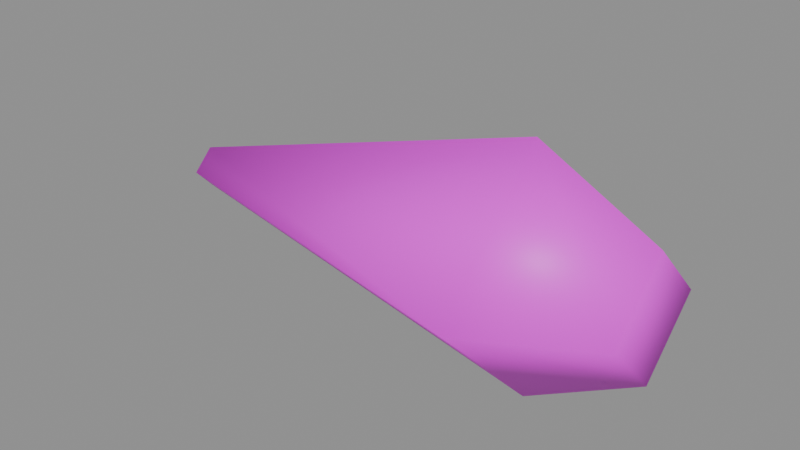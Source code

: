 # Source: zom_gib.blend  (saved by Blender 5.2.45; exported with 4.5.12 LTS)
import bpy
from mathutils import Matrix  # noqa: F401  (used for matrix-valued properties, if any)

bpy.ops.wm.read_factory_settings(use_empty=True)
scene = bpy.context.scene
scene.name = 'Scene'

# ---- collections
col_anchors = bpy.data.collections.new('anchors'); scene.collection.children.link(col_anchors)

# ---- images (referenced by path relative to the original .blend; pixels are not part of the script)
import os
ASSET_DIR = os.environ.get("B2B_ASSET_DIR", "")  # directory of the original .blend (textures are referenced by path, not embedded)
HERE = os.path.dirname(os.path.abspath(__file__))  # packed textures are extracted next to this script under _unpacked/

def load_image(name, relpath, width, height, colorspace="sRGB"):
    """Load a texture the original file referenced (path relative to the .blend, or extracted next to this script)."""
    p = next((c for c in (os.path.join(HERE, relpath), os.path.join(ASSET_DIR, relpath)) if relpath and os.path.exists(c)), "")
    if p:
        img = bpy.data.images.load(p, check_existing=True)
        img.name = name
    else:  # same state as the original file: an image datablock whose file is absent (Cycles renders it pink)
        img = bpy.data.images.new(name, width, height)
        img.source = "FILE"
        img.filepath = "//" + (relpath or name)
    img.colorspace_settings.name = colorspace
    return img
img_zom_gib_skin0 = load_image('zom_gib_skin0', 'zom_gib_skin0.png', 1024, 1024, 'sRGB')

# ---- materials (node trees are filled in below, after node groups)
mat_zom_gib = bpy.data.materials.new('zom_gib')

# ---- material node trees
mat_zom_gib.use_nodes = True; mat_zom_gib.node_tree.nodes.clear()
_N = mat_zom_gib.node_tree.nodes; _L = mat_zom_gib.node_tree.links
n0 = _N.new('ShaderNodeBsdfPrincipled'); n0.name = 'Principled BSDF'; n0.location = (-200, 100)
n0.inputs[10].default_value = 0.005
n1 = _N.new('ShaderNodeOutputMaterial'); n1.name = 'Material Output'; n1.location = (200, 100)
n2 = _N.new('ShaderNodeTexImage'); n2.name = 'Image Texture'; n2.location = (0, 0)
n2.image = img_zom_gib_skin0
n2.interpolation = 'Closest'
_L.new(n0.outputs[0], n1.inputs[0])
_L.new(n2.outputs[0], n0.inputs[0])
n1.is_active_output = True

# ---- meshes
me_zom_gib = bpy.data.meshes.new('zom_gib')
me_zom_gib.from_pydata([(2.175, -0.02581, 2.137), (2.175, 1.908, 0.1883), (4.008, 0.9486, 0.2035), (4.008, -0.02581, 1.178), (4.008, -0.02581, -0.7709), (-4.05, -0.02581, 0.2948), (2.207, -1.975, 0.2035), (4.008, -1.0, 0.2187), (-4.05, -0.3608, -0.04011), (2.207, -0.04103, -1.745), (-4.05, 0.3244, -0.05534), (-4.05, -0.02581, -0.3903)], [], [(0, 2, 1), (3, 4, 2), (5, 6, 0), (0, 7, 3), (8, 9, 6), (6, 4, 7), (10, 9, 11), (1, 4, 9), (5, 1, 10), (11, 5, 10), (2, 0, 3), (4, 3, 7), (6, 5, 8), (7, 0, 6), (9, 8, 11), (4, 6, 9), (9, 10, 1), (4, 1, 2), (1, 5, 0), (5, 11, 8)])
me_zom_gib.polygons.foreach_set('use_smooth', [True] * 20)
_uv = me_zom_gib.uv_layers.new(name='UVMap')
_uv.uv.foreach_set('vector', [0.7548, 0.7989, 0.851, 0.8967, 0.9471, 0.7011, 0.2548, 0.9402, 0.2548, 0.8533, 0.351, 0.8967, 0.7548, 0.04891, 0.5529, 0.712, 0.7548, 0.7989, 0.7548, 0.7989, 0.6587, 0.8967, 0.7548, 0.9402, 0.2163, 0.03804, 0.2548, 0.6141, 0.05288, 0.712, 0.05288, 0.712, 0.2548, 0.8533, 0.1587, 0.8967, 0.2837, 0.03804, 0.2548, 0.6141, 0.2548, 0.0163, 0.4471, 0.7011, 0.2548, 0.8533, 0.2548, 0.6141, 0.7548, 0.04891, 0.9471, 0.7011, 0.7837, 0.03804, 0.7548, 0.0163, 0.7548, 0.04891, 0.7837, 0.03804, 0.851, 0.8967, 0.7548, 0.7989, 0.7548, 0.9402, 0.2548, 0.8533, 0.2548, 0.9402, 0.1587, 0.8967, 0.5529, 0.712, 0.7548, 0.04891, 0.7163, 0.03804, 0.6587, 0.8967, 0.7548, 0.7989, 0.5529, 0.712, 0.2548, 0.6141, 0.2163, 0.03804, 0.2548, 0.0163, 0.2548, 0.8533, 0.05288, 0.712, 0.2548, 0.6141, 0.2548, 0.6141, 0.2837, 0.03804, 0.4471, 0.7011, 0.2548, 0.8533, 0.4471, 0.7011, 0.351, 0.8967, 0.9471, 0.7011, 0.7548, 0.04891, 0.7548, 0.7989, 0.7548, 0.04891, 0.7548, 0.0163, 0.7163, 0.03804])
me_zom_gib.materials.append(mat_zom_gib)
me_zom_gib.update()

# ---- objects
ob_zom_gib = bpy.data.objects.new('zom_gib', me_zom_gib)

# ---- transforms, parenting, visibility, modifiers, constraints
ob_zom_gib.location = (0.0, 0.0, 0.0)

# ---- collection membership
scene.collection.objects.link(ob_zom_gib)

# ---- scene / render settings (as saved in the file)
scene.frame_start = 1; scene.frame_end = 250; scene.frame_set(1)
scene.render.engine = 'BLENDER_EEVEE_NEXT'
scene.render.bake_bias = 0.0
scene.render.bake_samples = 0
scene.render.compositor_device = 'GPU'
scene.eevee.use_volume_custom_range = False
scene.eevee.fast_gi_thickness_near = 0.1
scene.eevee.fast_gi_thickness_far = 0.0
scene.eevee.ray_tracing_options.screen_trace_thickness = 0.1
bpy.context.view_layer.update()

# ---- added for rendering (the .blend has no active camera and no usable light): camera, sun + grey world if the file has none
cam_auto = bpy.data.cameras.new('AutoCamera')
cam_auto.lens = 50.0
cam_auto.sensor_width = 36.0
cam_auto.clip_end = 1000.0
ob_auto_camera = bpy.data.objects.new('AutoCamera', cam_auto)
scene.collection.objects.link(ob_auto_camera)
ob_auto_camera.location = (9.00053, -10.8594, 7.41317)
ob_auto_camera.rotation_euler = (1.09748, -7.21219e-08, 0.694738)
scene.camera = ob_auto_camera
light_auto_sun = bpy.data.lights.new('AutoSun', 'SUN')
light_auto_sun.energy = 3.0
light_auto_sun.angle = 0.0523599
ob_auto_sun = bpy.data.objects.new('AutoSun', light_auto_sun)
scene.collection.objects.link(ob_auto_sun)
ob_auto_sun.rotation_euler = (0.872665, 0.174533, 0.523599)
if scene.world is None:
    world_auto = bpy.data.worlds.new('AutoWorld')
    world_auto.color = (0.3, 0.3, 0.3)
    scene.world = world_auto
bpy.context.view_layer.update()
